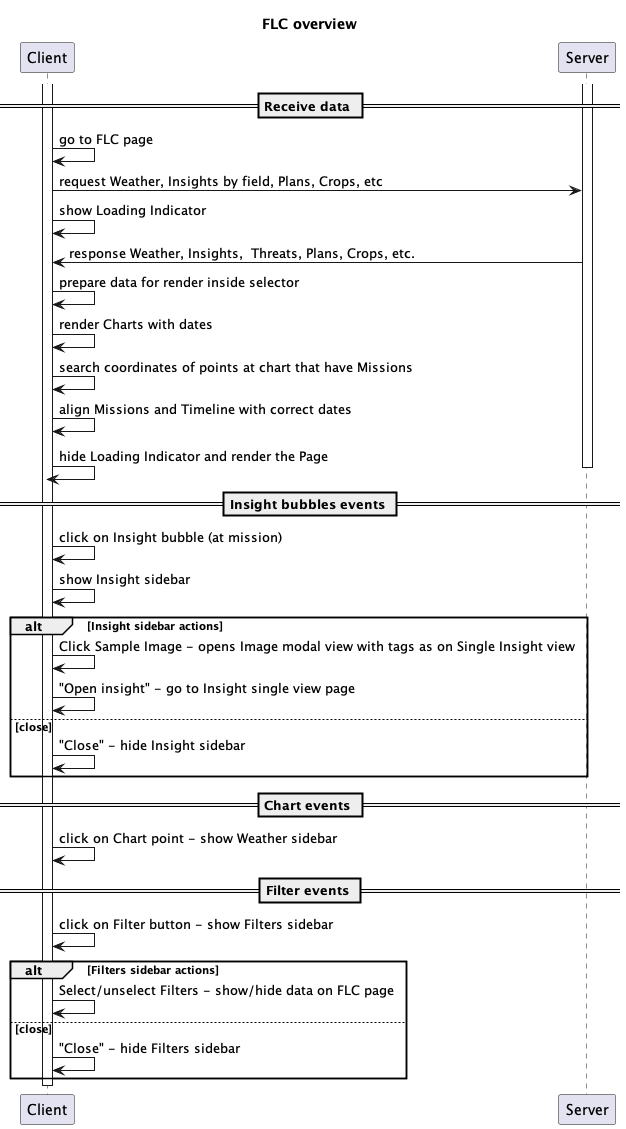

The diagram above was rendered by PlantUML. Its source (embedded in the PNG):
@startuml
title FLC overview

== Receive data ==
activate Client
activate Server
Client -> Client: go to FLC page
Client -> Server: request Weather, Insights by field, Plans, Crops, etc
Client -> Client: show Loading Indicator
Server -> Client: response Weather, Insights,  Threats, Plans, Crops, etc.
Client -> Client: prepare data for render inside selector
Client -> Client: render Charts with dates
Client -> Client: search coordinates of points at chart that have Missions
Client -> Client: align Missions and Timeline with correct dates
Client -> Client: hide Loading Indicator and render the Page
deactivate Server

== Insight bubbles events ==
Client -> Client: click on Insight bubble (at mission)
Client -> Client: show Insight sidebar
alt Insight sidebar actions
    Client -> Client: Click Sample Image - opens Image modal view with tags as on Single Insight view
    Client -> Client: "Open insight" - go to Insight single view page

else close
    Client -> Client: "Close" - hide Insight sidebar

end

== Chart events ==
Client -> Client: click on Chart point - show Weather sidebar

== Filter events ==
Client -> Client: click on Filter button - show Filters sidebar

alt Filters sidebar actions
    Client -> Client: Select/unselect Filters - show/hide data on FLC page

else close
    Client -> Client: "Close" - hide Filters sidebar

end


deactivate Client


@enduml